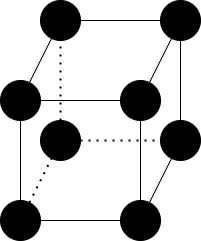

The diagram above was exported from draw.io. Its source (the exported page's mxGraphModel, read from the mxfile embedded in the PNG):
<mxGraphModel dx="367" dy="342" grid="1" gridSize="10" guides="1" tooltips="1" connect="1" arrows="1" fold="1" page="1" pageScale="1" pageWidth="827" pageHeight="1169" math="0" shadow="0">
  <root>
    <mxCell id="0" />
    <mxCell id="1" parent="0" />
    <mxCell id="bUpgmbyCnpCjRJuLvCMV-1" value="" style="ellipse;whiteSpace=wrap;html=1;aspect=fixed;fillColor=#000000;" vertex="1" parent="1">
      <mxGeometry x="120" y="280" width="40" height="40" as="geometry" />
    </mxCell>
    <mxCell id="bUpgmbyCnpCjRJuLvCMV-2" value="" style="ellipse;whiteSpace=wrap;html=1;aspect=fixed;fillColor=#000000;" vertex="1" parent="1">
      <mxGeometry x="240" y="280" width="40" height="40" as="geometry" />
    </mxCell>
    <mxCell id="bUpgmbyCnpCjRJuLvCMV-3" value="" style="endArrow=none;html=1;rounded=0;exitX=1;exitY=0.5;exitDx=0;exitDy=0;entryX=0;entryY=0.5;entryDx=0;entryDy=0;" edge="1" parent="1" source="bUpgmbyCnpCjRJuLvCMV-1" target="bUpgmbyCnpCjRJuLvCMV-2">
      <mxGeometry width="50" height="50" relative="1" as="geometry">
        <mxPoint x="260" y="380" as="sourcePoint" />
        <mxPoint x="310" y="330" as="targetPoint" />
      </mxGeometry>
    </mxCell>
    <mxCell id="bUpgmbyCnpCjRJuLvCMV-4" value="" style="ellipse;whiteSpace=wrap;html=1;aspect=fixed;fillColor=#000000;" vertex="1" parent="1">
      <mxGeometry x="160" y="200" width="40" height="40" as="geometry" />
    </mxCell>
    <mxCell id="bUpgmbyCnpCjRJuLvCMV-5" value="" style="ellipse;whiteSpace=wrap;html=1;aspect=fixed;fillColor=#000000;" vertex="1" parent="1">
      <mxGeometry x="280" y="200" width="40" height="40" as="geometry" />
    </mxCell>
    <mxCell id="bUpgmbyCnpCjRJuLvCMV-6" value="" style="endArrow=none;html=1;rounded=0;exitX=1;exitY=0.5;exitDx=0;exitDy=0;entryX=0;entryY=0.5;entryDx=0;entryDy=0;" edge="1" parent="1" source="bUpgmbyCnpCjRJuLvCMV-4" target="bUpgmbyCnpCjRJuLvCMV-5">
      <mxGeometry width="50" height="50" relative="1" as="geometry">
        <mxPoint x="300" y="300" as="sourcePoint" />
        <mxPoint x="350" y="250" as="targetPoint" />
      </mxGeometry>
    </mxCell>
    <mxCell id="bUpgmbyCnpCjRJuLvCMV-8" value="" style="endArrow=none;html=1;rounded=0;" edge="1" parent="1" source="bUpgmbyCnpCjRJuLvCMV-2" target="bUpgmbyCnpCjRJuLvCMV-5">
      <mxGeometry width="50" height="50" relative="1" as="geometry">
        <mxPoint x="270" y="280" as="sourcePoint" />
        <mxPoint x="320" y="230" as="targetPoint" />
      </mxGeometry>
    </mxCell>
    <mxCell id="bUpgmbyCnpCjRJuLvCMV-9" value="" style="endArrow=none;html=1;rounded=0;" edge="1" parent="1" source="bUpgmbyCnpCjRJuLvCMV-1" target="bUpgmbyCnpCjRJuLvCMV-4">
      <mxGeometry width="50" height="50" relative="1" as="geometry">
        <mxPoint x="180" y="280" as="sourcePoint" />
        <mxPoint x="230" y="230" as="targetPoint" />
      </mxGeometry>
    </mxCell>
    <mxCell id="bUpgmbyCnpCjRJuLvCMV-10" value="" style="ellipse;whiteSpace=wrap;html=1;aspect=fixed;fillColor=#000000;" vertex="1" parent="1">
      <mxGeometry x="120" y="400" width="40" height="40" as="geometry" />
    </mxCell>
    <mxCell id="bUpgmbyCnpCjRJuLvCMV-11" value="" style="ellipse;whiteSpace=wrap;html=1;aspect=fixed;fillColor=#000000;" vertex="1" parent="1">
      <mxGeometry x="240" y="400" width="40" height="40" as="geometry" />
    </mxCell>
    <mxCell id="bUpgmbyCnpCjRJuLvCMV-12" value="" style="endArrow=none;html=1;rounded=0;exitX=1;exitY=0.5;exitDx=0;exitDy=0;entryX=0;entryY=0.5;entryDx=0;entryDy=0;" edge="1" parent="1" source="bUpgmbyCnpCjRJuLvCMV-10" target="bUpgmbyCnpCjRJuLvCMV-11">
      <mxGeometry width="50" height="50" relative="1" as="geometry">
        <mxPoint x="260" y="500" as="sourcePoint" />
        <mxPoint x="310" y="450" as="targetPoint" />
      </mxGeometry>
    </mxCell>
    <mxCell id="bUpgmbyCnpCjRJuLvCMV-13" value="" style="ellipse;whiteSpace=wrap;html=1;aspect=fixed;fillColor=#000000;" vertex="1" parent="1">
      <mxGeometry x="160" y="320" width="40" height="40" as="geometry" />
    </mxCell>
    <mxCell id="bUpgmbyCnpCjRJuLvCMV-14" value="" style="ellipse;whiteSpace=wrap;html=1;aspect=fixed;fillColor=#000000;" vertex="1" parent="1">
      <mxGeometry x="280" y="320" width="40" height="40" as="geometry" />
    </mxCell>
    <mxCell id="bUpgmbyCnpCjRJuLvCMV-16" value="" style="endArrow=none;html=1;rounded=0;" edge="1" parent="1" source="bUpgmbyCnpCjRJuLvCMV-11" target="bUpgmbyCnpCjRJuLvCMV-14">
      <mxGeometry width="50" height="50" relative="1" as="geometry">
        <mxPoint x="270" y="400" as="sourcePoint" />
        <mxPoint x="320" y="350" as="targetPoint" />
      </mxGeometry>
    </mxCell>
    <mxCell id="bUpgmbyCnpCjRJuLvCMV-19" value="" style="endArrow=none;html=1;rounded=0;exitX=0.5;exitY=1;exitDx=0;exitDy=0;entryX=0.5;entryY=0;entryDx=0;entryDy=0;" edge="1" parent="1" source="bUpgmbyCnpCjRJuLvCMV-1" target="bUpgmbyCnpCjRJuLvCMV-10">
      <mxGeometry width="50" height="50" relative="1" as="geometry">
        <mxPoint x="220" y="360" as="sourcePoint" />
        <mxPoint x="270" y="310" as="targetPoint" />
      </mxGeometry>
    </mxCell>
    <mxCell id="bUpgmbyCnpCjRJuLvCMV-20" value="" style="endArrow=none;html=1;rounded=0;exitX=0.5;exitY=0;exitDx=0;exitDy=0;entryX=0.5;entryY=1;entryDx=0;entryDy=0;" edge="1" parent="1" source="bUpgmbyCnpCjRJuLvCMV-14" target="bUpgmbyCnpCjRJuLvCMV-5">
      <mxGeometry width="50" height="50" relative="1" as="geometry">
        <mxPoint x="220" y="330" as="sourcePoint" />
        <mxPoint x="270" y="280" as="targetPoint" />
      </mxGeometry>
    </mxCell>
    <mxCell id="bUpgmbyCnpCjRJuLvCMV-21" value="" style="endArrow=none;html=1;rounded=0;exitX=0.5;exitY=0;exitDx=0;exitDy=0;entryX=0.5;entryY=1;entryDx=0;entryDy=0;" edge="1" parent="1" source="bUpgmbyCnpCjRJuLvCMV-11" target="bUpgmbyCnpCjRJuLvCMV-2">
      <mxGeometry width="50" height="50" relative="1" as="geometry">
        <mxPoint x="220" y="360" as="sourcePoint" />
        <mxPoint x="270" y="310" as="targetPoint" />
      </mxGeometry>
    </mxCell>
    <mxCell id="bUpgmbyCnpCjRJuLvCMV-22" value="" style="endArrow=none;dashed=1;html=1;dashPattern=1 3;strokeWidth=2;rounded=0;exitX=0.5;exitY=0;exitDx=0;exitDy=0;entryX=0.5;entryY=1;entryDx=0;entryDy=0;" edge="1" parent="1" source="bUpgmbyCnpCjRJuLvCMV-13" target="bUpgmbyCnpCjRJuLvCMV-4">
      <mxGeometry width="50" height="50" relative="1" as="geometry">
        <mxPoint x="220" y="330" as="sourcePoint" />
        <mxPoint x="270" y="280" as="targetPoint" />
      </mxGeometry>
    </mxCell>
    <mxCell id="bUpgmbyCnpCjRJuLvCMV-23" value="" style="endArrow=none;dashed=1;html=1;dashPattern=1 3;strokeWidth=2;rounded=0;exitX=1;exitY=0.5;exitDx=0;exitDy=0;entryX=0;entryY=0.5;entryDx=0;entryDy=0;" edge="1" parent="1" source="bUpgmbyCnpCjRJuLvCMV-13" target="bUpgmbyCnpCjRJuLvCMV-14">
      <mxGeometry width="50" height="50" relative="1" as="geometry">
        <mxPoint x="220" y="330" as="sourcePoint" />
        <mxPoint x="270" y="280" as="targetPoint" />
      </mxGeometry>
    </mxCell>
    <mxCell id="bUpgmbyCnpCjRJuLvCMV-24" value="" style="endArrow=none;dashed=1;html=1;dashPattern=1 3;strokeWidth=2;rounded=0;" edge="1" parent="1" source="bUpgmbyCnpCjRJuLvCMV-10" target="bUpgmbyCnpCjRJuLvCMV-13">
      <mxGeometry width="50" height="50" relative="1" as="geometry">
        <mxPoint x="170" y="330" as="sourcePoint" />
        <mxPoint x="160" y="380" as="targetPoint" />
      </mxGeometry>
    </mxCell>
  </root>
</mxGraphModel>